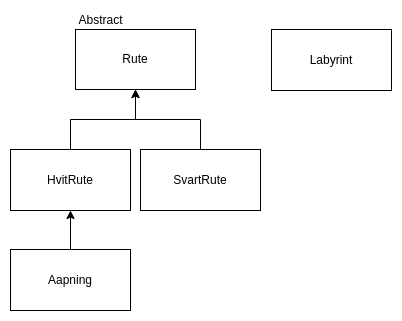

The diagram above was exported from draw.io. Its source (the exported page's mxGraphModel, read from the mxfile embedded in the PNG):
<mxGraphModel dx="1102" dy="717" grid="1" gridSize="10" guides="1" tooltips="1" connect="1" arrows="1" fold="1" page="1" pageScale="1" pageWidth="850" pageHeight="1100" math="0" shadow="0">
  <root>
    <mxCell id="0" />
    <mxCell id="1" parent="0" />
    <mxCell id="o09RRQT_RnhBvRLK8BM7-7" style="edgeStyle=orthogonalEdgeStyle;rounded=0;orthogonalLoop=1;jettySize=auto;html=1;exitX=0.5;exitY=0;exitDx=0;exitDy=0;entryX=0.5;entryY=1;entryDx=0;entryDy=0;" edge="1" parent="1" source="o09RRQT_RnhBvRLK8BM7-3" target="o09RRQT_RnhBvRLK8BM7-1">
      <mxGeometry relative="1" as="geometry" />
    </mxCell>
    <mxCell id="o09RRQT_RnhBvRLK8BM7-3" value="HvitRute" style="rounded=0;whiteSpace=wrap;html=1;" vertex="1" parent="1">
      <mxGeometry x="60" y="168" width="120" height="61" as="geometry" />
    </mxCell>
    <mxCell id="o09RRQT_RnhBvRLK8BM7-8" style="edgeStyle=orthogonalEdgeStyle;rounded=0;orthogonalLoop=1;jettySize=auto;html=1;exitX=0.5;exitY=0;exitDx=0;exitDy=0;entryX=0.5;entryY=1;entryDx=0;entryDy=0;" edge="1" parent="1" source="o09RRQT_RnhBvRLK8BM7-4" target="o09RRQT_RnhBvRLK8BM7-1">
      <mxGeometry relative="1" as="geometry">
        <mxPoint x="180" y="108" as="targetPoint" />
      </mxGeometry>
    </mxCell>
    <mxCell id="o09RRQT_RnhBvRLK8BM7-4" value="SvartRute" style="rounded=0;whiteSpace=wrap;html=1;" vertex="1" parent="1">
      <mxGeometry x="190" y="168" width="120" height="61" as="geometry" />
    </mxCell>
    <mxCell id="o09RRQT_RnhBvRLK8BM7-9" style="edgeStyle=orthogonalEdgeStyle;rounded=0;orthogonalLoop=1;jettySize=auto;html=1;exitX=0.5;exitY=0;exitDx=0;exitDy=0;entryX=0.5;entryY=1;entryDx=0;entryDy=0;" edge="1" parent="1" source="o09RRQT_RnhBvRLK8BM7-5" target="o09RRQT_RnhBvRLK8BM7-3">
      <mxGeometry relative="1" as="geometry" />
    </mxCell>
    <mxCell id="o09RRQT_RnhBvRLK8BM7-5" value="Aapning" style="rounded=0;whiteSpace=wrap;html=1;" vertex="1" parent="1">
      <mxGeometry x="60" y="268" width="120" height="61" as="geometry" />
    </mxCell>
    <mxCell id="o09RRQT_RnhBvRLK8BM7-6" value="" style="group" vertex="1" connectable="0" parent="1">
      <mxGeometry x="120" y="29" width="125" height="79" as="geometry" />
    </mxCell>
    <mxCell id="o09RRQT_RnhBvRLK8BM7-1" value="Rute" style="rounded=0;whiteSpace=wrap;html=1;" vertex="1" parent="o09RRQT_RnhBvRLK8BM7-6">
      <mxGeometry x="5" y="19" width="120" height="60" as="geometry" />
    </mxCell>
    <mxCell id="o09RRQT_RnhBvRLK8BM7-2" value="Abstract" style="text;html=1;align=center;verticalAlign=middle;resizable=0;points=[];autosize=1;strokeColor=none;fillColor=none;" vertex="1" parent="o09RRQT_RnhBvRLK8BM7-6">
      <mxGeometry width="60" height="20" as="geometry" />
    </mxCell>
    <mxCell id="o09RRQT_RnhBvRLK8BM7-10" value="Labyrint" style="rounded=0;whiteSpace=wrap;html=1;" vertex="1" parent="1">
      <mxGeometry x="321" y="48" width="120" height="61" as="geometry" />
    </mxCell>
  </root>
</mxGraphModel>